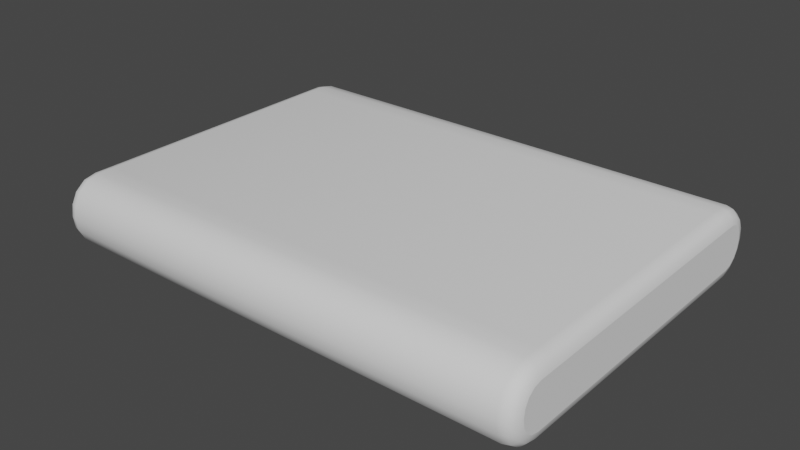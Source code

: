 # Source: jumper.blend  (saved by Blender 2.83.19; exported with 4.5.12 LTS)
import bpy
from mathutils import Matrix  # noqa: F401  (used for matrix-valued properties, if any)

bpy.ops.wm.read_factory_settings(use_empty=True)
scene = bpy.context.scene
scene.name = 'Scene'

# ---- collections
col_collection = bpy.data.collections.new('Collection'); scene.collection.children.link(col_collection)

# ---- world
world_world = bpy.data.worlds.new('World'); scene.world = world_world
world_world.use_nodes = True; world_world.node_tree.nodes.clear()
_N = world_world.node_tree.nodes; _L = world_world.node_tree.links
n0 = _N.new('ShaderNodeOutputWorld'); n0.name = 'World Output'; n0.location = (300, 300)
n1 = _N.new('ShaderNodeBackground'); n1.name = 'Background'; n1.location = (10, 300)
n1.inputs[0].default_value = (0.05088, 0.05088, 0.05088, 1.0)
_L.new(n1.outputs[0], n0.inputs[0])
n0.is_active_output = True
world_world.color = (0.05088, 0.05088, 0.05088)
world_world.use_sun_shadow = False
world_world.sun_shadow_jitter_overblur = 0.0

# ---- meshes
me_beziercurve = bpy.data.meshes.new('BezierCurve')
me_beziercurve.from_pydata([(0.05721, -0.1921, 0.74), (0.05721, -0.2304, 0.74), (0.05721, -0.3303, 0.74), (0.05721, -0.4712, 0.74), (0.05721, -0.6326, 0.74), (0.05721, -0.7941, 0.74), (0.05721, -0.935, 0.74), (0.05721, -1.035, 0.74), (0.05721, -1.073, 0.74), (0.0516, -1.099, 0.74), (0.0368, -1.117, 0.74), (0.01589, -1.128, 0.74), (-0.008084, -1.132, 0.74), (-0.03206, -1.129, 0.74), (-0.05297, -1.118, 0.74), (-0.06776, -1.099, 0.74), (-0.07338, -1.074, 0.74), (-0.07338, -1.03, 0.74), (-0.07338, -0.9295, 0.74), (-0.07338, -0.7906, 0.74), (-0.07338, -0.6326, 0.74), (-0.07338, -0.4747, 0.74), (-0.07338, -0.3358, 0.74), (-0.07338, -0.2351, 0.74), (-0.07338, -0.1917, 0.74), (-0.06776, -0.1661, 0.74), (-0.05297, -0.1477, 0.74), (-0.03206, -0.1367, 0.74), (-0.008084, -0.1331, 0.74), (0.01589, -0.1368, 0.74), (0.0368, -0.1479, 0.74), (0.0516, -0.1663, 0.74), (0.05721, -0.1921, -0.74), (0.05721, -0.2304, -0.74), (0.05721, -0.3303, -0.74), (0.05721, -0.4712, -0.74), (0.05721, -0.6326, -0.74), (0.05721, -0.7941, -0.74), (0.05721, -0.935, -0.74), (0.05721, -1.035, -0.74), (0.05721, -1.073, -0.74), (0.0516, -1.099, -0.74), (0.0368, -1.117, -0.74), (0.01589, -1.128, -0.74), (-0.008084, -1.132, -0.74), (-0.03206, -1.129, -0.74), (-0.05297, -1.118, -0.74), (-0.06776, -1.099, -0.74), (-0.07338, -1.074, -0.74), (-0.07338, -1.03, -0.74), (-0.07338, -0.9295, -0.74), (-0.07338, -0.7906, -0.74), (-0.07338, -0.6326, -0.74), (-0.07338, -0.4747, -0.74), (-0.07338, -0.3358, -0.74), (-0.07338, -0.2351, -0.74), (-0.07338, -0.1917, -0.74), (-0.06776, -0.1661, -0.74), (-0.05297, -0.1477, -0.74), (-0.03206, -0.1367, -0.74), (-0.008084, -0.1331, -0.74), (0.01589, -0.1368, -0.74), (0.0368, -0.1479, -0.74), (0.0516, -0.1663, -0.74), (0.05721, -0.1921, -0.74), (0.07721, -0.1899, -0.7346), (0.09185, -0.1884, -0.72), (0.09721, -0.1878, -0.7), (0.09721, -0.1878, 0.7), (0.09185, -0.1884, 0.72), (0.07721, -0.1899, 0.7346), (0.05721, -0.1921, 0.74), (0.05721, -0.2304, -0.74), (0.07721, -0.2304, -0.7346), (0.09185, -0.2304, -0.72), (0.09721, -0.2304, -0.7), (0.09721, -0.2304, 0.7), (0.09185, -0.2304, 0.72), (0.07721, -0.2304, 0.7346), (0.05721, -0.2304, 0.74), (0.05721, -0.3303, -0.74), (0.07721, -0.3303, -0.7346), (0.09185, -0.3303, -0.72), (0.09721, -0.3303, -0.7), (0.09721, -0.3303, 0.7), (0.09185, -0.3303, 0.72), (0.07721, -0.3303, 0.7346), (0.05721, -0.3303, 0.74), (0.05721, -0.4712, -0.74), (0.07721, -0.4712, -0.7346), (0.09185, -0.4712, -0.72), (0.09721, -0.4712, -0.7), (0.09721, -0.4712, 0.7), (0.09185, -0.4712, 0.72), (0.07721, -0.4712, 0.7346), (0.05721, -0.4712, 0.74), (0.05721, -0.6326, -0.74), (0.07721, -0.6326, -0.7346), (0.09185, -0.6326, -0.72), (0.09721, -0.6326, -0.7), (0.09721, -0.6326, 0.7), (0.09185, -0.6326, 0.72), (0.07721, -0.6326, 0.7346), (0.05721, -0.6326, 0.74), (0.05721, -0.7941, -0.74), (0.07721, -0.7941, -0.7346), (0.09185, -0.7941, -0.72), (0.09721, -0.7941, -0.7), (0.09721, -0.7941, 0.7), (0.09185, -0.7941, 0.72), (0.07721, -0.7941, 0.7346), (0.05721, -0.7941, 0.74), (0.05721, -0.935, -0.74), (0.07721, -0.935, -0.7346), (0.09185, -0.935, -0.72), (0.09721, -0.935, -0.7), (0.09721, -0.935, 0.7), (0.09185, -0.935, 0.72), (0.07721, -0.935, 0.7346), (0.05721, -0.935, 0.74), (0.05721, -1.035, -0.74), (0.07721, -1.035, -0.7346), (0.09185, -1.035, -0.72), (0.09721, -1.035, -0.7), (0.09721, -1.035, 0.7), (0.09185, -1.035, 0.72), (0.07721, -1.035, 0.7346), (0.05721, -1.035, 0.74), (0.05721, -1.073, -0.74), (0.07721, -1.075, -0.7346), (0.09185, -1.077, -0.72), (0.09721, -1.078, -0.7), (0.09721, -1.078, 0.7), (0.09185, -1.077, 0.72), (0.07721, -1.075, 0.7346), (0.05721, -1.073, 0.74), (0.0516, -1.099, -0.74), (0.07014, -1.108, -0.7346), (0.08371, -1.114, -0.72), (0.08868, -1.117, -0.7), (0.08868, -1.117, 0.7), (0.08371, -1.114, 0.72), (0.07014, -1.108, 0.7346), (0.0516, -1.099, 0.74), (0.0368, -1.117, -0.74), (0.04981, -1.133, -0.7346), (0.05934, -1.145, -0.72), (0.06282, -1.149, -0.7), (0.06282, -1.149, 0.7), (0.05934, -1.145, 0.72), (0.04981, -1.133, 0.7346), (0.0368, -1.117, 0.74), (0.01589, -1.128, -0.74), (0.02227, -1.148, -0.7346), (0.02695, -1.162, -0.72), (0.02866, -1.167, -0.7), (0.02866, -1.167, 0.7), (0.02695, -1.162, 0.72), (0.02227, -1.148, 0.7346), (0.01589, -1.128, 0.74), (-0.008084, -1.132, -0.74), (-0.008056, -1.152, -0.7346), (-0.008036, -1.167, -0.72), (-0.008029, -1.173, -0.7), (-0.008029, -1.173, 0.7), (-0.008036, -1.167, 0.72), (-0.008056, -1.152, 0.7346), (-0.008084, -1.132, 0.74), (-0.03206, -1.129, -0.74), (-0.03839, -1.148, -0.7346), (-0.04302, -1.162, -0.72), (-0.04472, -1.167, -0.7), (-0.04472, -1.167, 0.7), (-0.04302, -1.162, 0.72), (-0.03839, -1.148, 0.7346), (-0.03206, -1.129, 0.74), (-0.05297, -1.118, -0.74), (-0.06594, -1.133, -0.7346), (-0.07543, -1.145, -0.72), (-0.07891, -1.149, -0.7), (-0.07891, -1.149, 0.7), (-0.07543, -1.145, 0.72), (-0.06594, -1.133, 0.7346), (-0.05297, -1.118, 0.74), (-0.06776, -1.099, -0.74), (-0.0863, -1.108, -0.7346), (-0.09986, -1.115, -0.72), (-0.1048, -1.117, -0.7), (-0.1048, -1.117, 0.7), (-0.09986, -1.115, 0.72), (-0.0863, -1.108, 0.7346), (-0.06776, -1.099, 0.74), (-0.07338, -1.074, -0.74), (-0.09338, -1.076, -0.7346), (-0.108, -1.077, -0.72), (-0.1134, -1.078, -0.7), (-0.1134, -1.078, 0.7), (-0.108, -1.077, 0.72), (-0.09338, -1.076, 0.7346), (-0.07338, -1.074, 0.74), (-0.07338, -1.03, -0.74), (-0.09338, -1.03, -0.7346), (-0.108, -1.03, -0.72), (-0.1134, -1.03, -0.7), (-0.1134, -1.03, 0.7), (-0.108, -1.03, 0.72), (-0.09338, -1.03, 0.7346), (-0.07338, -1.03, 0.74), (-0.07338, -0.9295, -0.74), (-0.09338, -0.9295, -0.7346), (-0.108, -0.9295, -0.72), (-0.1134, -0.9295, -0.7), (-0.1134, -0.9295, 0.7), (-0.108, -0.9295, 0.72), (-0.09338, -0.9295, 0.7346), (-0.07338, -0.9295, 0.74), (-0.07338, -0.7906, -0.74), (-0.09338, -0.7906, -0.7346), (-0.108, -0.7906, -0.72), (-0.1134, -0.7906, -0.7), (-0.1134, -0.7906, 0.7), (-0.108, -0.7906, 0.72), (-0.09338, -0.7906, 0.7346), (-0.07338, -0.7906, 0.74), (-0.07338, -0.6326, -0.74), (-0.09338, -0.6326, -0.7346), (-0.108, -0.6326, -0.72), (-0.1134, -0.6326, -0.7), (-0.1134, -0.6326, 0.7), (-0.108, -0.6326, 0.72), (-0.09338, -0.6326, 0.7346), (-0.07338, -0.6326, 0.74), (-0.07338, -0.4747, -0.74), (-0.09338, -0.4747, -0.7346), (-0.108, -0.4747, -0.72), (-0.1134, -0.4747, -0.7), (-0.1134, -0.4747, 0.7), (-0.108, -0.4747, 0.72), (-0.09338, -0.4747, 0.7346), (-0.07338, -0.4747, 0.74), (-0.07338, -0.3358, -0.74), (-0.09338, -0.3358, -0.7346), (-0.108, -0.3358, -0.72), (-0.1134, -0.3358, -0.7), (-0.1134, -0.3358, 0.7), (-0.108, -0.3358, 0.72), (-0.09338, -0.3358, 0.7346), (-0.07338, -0.3358, 0.74), (-0.07338, -0.2351, -0.74), (-0.09338, -0.2351, -0.7346), (-0.108, -0.2351, -0.72), (-0.1134, -0.2351, -0.7), (-0.1134, -0.2351, 0.7), (-0.108, -0.2351, 0.72), (-0.09338, -0.2351, 0.7346), (-0.07338, -0.2351, 0.74), (-0.07338, -0.1917, -0.74), (-0.09338, -0.1896, -0.7346), (-0.108, -0.188, -0.72), (-0.1134, -0.1874, -0.7), (-0.1134, -0.1874, 0.7), (-0.108, -0.188, 0.72), (-0.09338, -0.1896, 0.7346), (-0.07338, -0.1917, 0.74), (-0.06776, -0.1661, -0.74), (-0.0863, -0.1572, -0.7346), (-0.09986, -0.1507, -0.72), (-0.1048, -0.1483, -0.7), (-0.1048, -0.1483, 0.7), (-0.09986, -0.1507, 0.72), (-0.0863, -0.1572, 0.7346), (-0.06776, -0.1661, 0.74), (-0.05297, -0.1477, -0.74), (-0.06594, -0.1319, -0.7346), (-0.07543, -0.1204, -0.72), (-0.07891, -0.1162, -0.7), (-0.07891, -0.1162, 0.7), (-0.07543, -0.1204, 0.72), (-0.06594, -0.1319, 0.7346), (-0.05297, -0.1477, 0.74), (-0.03206, -0.1367, -0.74), (-0.03839, -0.1175, -0.7346), (-0.04302, -0.1034, -0.72), (-0.04472, -0.09819, -0.7), (-0.04472, -0.09819, 0.7), (-0.04302, -0.1034, 0.72), (-0.03839, -0.1175, 0.7346), (-0.03206, -0.1367, 0.74), (-0.008084, -0.1331, -0.74), (-0.008056, -0.1128, -0.7346), (-0.008036, -0.09804, -0.72), (-0.008029, -0.09261, -0.7), (-0.008029, -0.09261, 0.7), (-0.008036, -0.09804, 0.72), (-0.008056, -0.1128, 0.7346), (-0.008084, -0.1331, 0.74), (0.01589, -0.1368, -0.74), (0.02227, -0.1175, -0.7346), (0.02695, -0.1035, -0.72), (0.02866, -0.09829, -0.7), (0.02866, -0.09829, 0.7), (0.02695, -0.1035, 0.72), (0.02227, -0.1175, 0.7346), (0.01589, -0.1368, 0.74), (0.0368, -0.1479, -0.74), (0.04981, -0.1321, -0.7346), (0.05934, -0.1206, -0.72), (0.06282, -0.1164, -0.7), (0.06282, -0.1164, 0.7), (0.05934, -0.1206, 0.72), (0.04981, -0.1321, 0.7346), (0.0368, -0.1479, 0.74), (0.0516, -0.1663, -0.74), (0.07014, -0.1574, -0.7346), (0.08371, -0.151, -0.72), (0.08868, -0.1486, -0.7), (0.08868, -0.1486, 0.7), (0.08371, -0.151, 0.72), (0.07014, -0.1574, 0.7346), (0.0516, -0.1663, 0.74)], [], [(27, 29, 28), (26, 29, 27), (26, 30, 29), (25, 30, 26), (25, 31, 30), (24, 31, 25), (24, 0, 31), (23, 0, 24), (23, 1, 0), (23, 2, 1), (22, 2, 23), (22, 3, 2), (21, 3, 22), (21, 4, 3), (20, 4, 21), (20, 5, 4), (19, 5, 20), (18, 5, 19), (18, 6, 5), (17, 6, 18), (17, 7, 6), (16, 7, 17), (16, 8, 7), (16, 9, 8), (15, 9, 16), (15, 10, 9), (14, 10, 15), (14, 11, 10), (13, 11, 14), (13, 12, 11), (61, 59, 60), (61, 58, 59), (62, 58, 61), (62, 57, 58), (63, 57, 62), (63, 56, 57), (32, 56, 63), (32, 55, 56), (33, 55, 32), (34, 55, 33), (34, 54, 55), (35, 54, 34), (35, 53, 54), (36, 53, 35), (36, 52, 53), (37, 52, 36), (37, 51, 52), (37, 50, 51), (38, 50, 37), (38, 49, 50), (39, 49, 38), (39, 48, 49), (40, 48, 39), (41, 48, 40), (41, 47, 48), (42, 47, 41), (42, 46, 47), (43, 46, 42), (43, 45, 46), (44, 45, 43), (65, 73, 72, 64), (66, 74, 73, 65), (67, 75, 74, 66), (68, 76, 75, 67), (69, 77, 76, 68), (70, 78, 77, 69), (71, 79, 78, 70), (73, 81, 80, 72), (74, 82, 81, 73), (75, 83, 82, 74), (76, 84, 83, 75), (77, 85, 84, 76), (78, 86, 85, 77), (79, 87, 86, 78), (81, 89, 88, 80), (82, 90, 89, 81), (83, 91, 90, 82), (84, 92, 91, 83), (85, 93, 92, 84), (86, 94, 93, 85), (87, 95, 94, 86), (89, 97, 96, 88), (90, 98, 97, 89), (91, 99, 98, 90), (92, 100, 99, 91), (93, 101, 100, 92), (94, 102, 101, 93), (95, 103, 102, 94), (97, 105, 104, 96), (98, 106, 105, 97), (99, 107, 106, 98), (100, 108, 107, 99), (101, 109, 108, 100), (102, 110, 109, 101), (103, 111, 110, 102), (105, 113, 112, 104), (106, 114, 113, 105), (107, 115, 114, 106), (108, 116, 115, 107), (109, 117, 116, 108), (110, 118, 117, 109), (111, 119, 118, 110), (113, 121, 120, 112), (114, 122, 121, 113), (115, 123, 122, 114), (116, 124, 123, 115), (117, 125, 124, 116), (118, 126, 125, 117), (119, 127, 126, 118), (121, 129, 128, 120), (122, 130, 129, 121), (123, 131, 130, 122), (124, 132, 131, 123), (125, 133, 132, 124), (126, 134, 133, 125), (127, 135, 134, 126), (129, 137, 136, 128), (130, 138, 137, 129), (131, 139, 138, 130), (132, 140, 139, 131), (133, 141, 140, 132), (134, 142, 141, 133), (135, 143, 142, 134), (137, 145, 144, 136), (138, 146, 145, 137), (139, 147, 146, 138), (140, 148, 147, 139), (141, 149, 148, 140), (142, 150, 149, 141), (143, 151, 150, 142), (145, 153, 152, 144), (146, 154, 153, 145), (147, 155, 154, 146), (148, 156, 155, 147), (149, 157, 156, 148), (150, 158, 157, 149), (151, 159, 158, 150), (153, 161, 160, 152), (154, 162, 161, 153), (155, 163, 162, 154), (156, 164, 163, 155), (157, 165, 164, 156), (158, 166, 165, 157), (159, 167, 166, 158), (161, 169, 168, 160), (162, 170, 169, 161), (163, 171, 170, 162), (164, 172, 171, 163), (165, 173, 172, 164), (166, 174, 173, 165), (167, 175, 174, 166), (169, 177, 176, 168), (170, 178, 177, 169), (171, 179, 178, 170), (172, 180, 179, 171), (173, 181, 180, 172), (174, 182, 181, 173), (175, 183, 182, 174), (177, 185, 184, 176), (178, 186, 185, 177), (179, 187, 186, 178), (180, 188, 187, 179), (181, 189, 188, 180), (182, 190, 189, 181), (183, 191, 190, 182), (185, 193, 192, 184), (186, 194, 193, 185), (187, 195, 194, 186), (188, 196, 195, 187), (189, 197, 196, 188), (190, 198, 197, 189), (191, 199, 198, 190), (193, 201, 200, 192), (194, 202, 201, 193), (195, 203, 202, 194), (196, 204, 203, 195), (197, 205, 204, 196), (198, 206, 205, 197), (199, 207, 206, 198), (201, 209, 208, 200), (202, 210, 209, 201), (203, 211, 210, 202), (204, 212, 211, 203), (205, 213, 212, 204), (206, 214, 213, 205), (207, 215, 214, 206), (209, 217, 216, 208), (210, 218, 217, 209), (211, 219, 218, 210), (212, 220, 219, 211), (213, 221, 220, 212), (214, 222, 221, 213), (215, 223, 222, 214), (217, 225, 224, 216), (218, 226, 225, 217), (219, 227, 226, 218), (220, 228, 227, 219), (221, 229, 228, 220), (222, 230, 229, 221), (223, 231, 230, 222), (225, 233, 232, 224), (226, 234, 233, 225), (227, 235, 234, 226), (228, 236, 235, 227), (229, 237, 236, 228), (230, 238, 237, 229), (231, 239, 238, 230), (233, 241, 240, 232), (234, 242, 241, 233), (235, 243, 242, 234), (236, 244, 243, 235), (237, 245, 244, 236), (238, 246, 245, 237), (239, 247, 246, 238), (241, 249, 248, 240), (242, 250, 249, 241), (243, 251, 250, 242), (244, 252, 251, 243), (245, 253, 252, 244), (246, 254, 253, 245), (247, 255, 254, 246), (249, 257, 256, 248), (250, 258, 257, 249), (251, 259, 258, 250), (252, 260, 259, 251), (253, 261, 260, 252), (254, 262, 261, 253), (255, 263, 262, 254), (257, 265, 264, 256), (258, 266, 265, 257), (259, 267, 266, 258), (260, 268, 267, 259), (261, 269, 268, 260), (262, 270, 269, 261), (263, 271, 270, 262), (265, 273, 272, 264), (266, 274, 273, 265), (267, 275, 274, 266), (268, 276, 275, 267), (269, 277, 276, 268), (270, 278, 277, 269), (271, 279, 278, 270), (273, 281, 280, 272), (274, 282, 281, 273), (275, 283, 282, 274), (276, 284, 283, 275), (277, 285, 284, 276), (278, 286, 285, 277), (279, 287, 286, 278), (281, 289, 288, 280), (282, 290, 289, 281), (283, 291, 290, 282), (284, 292, 291, 283), (285, 293, 292, 284), (286, 294, 293, 285), (287, 295, 294, 286), (289, 297, 296, 288), (290, 298, 297, 289), (291, 299, 298, 290), (292, 300, 299, 291), (293, 301, 300, 292), (294, 302, 301, 293), (295, 303, 302, 294), (297, 305, 304, 296), (298, 306, 305, 297), (299, 307, 306, 298), (300, 308, 307, 299), (301, 309, 308, 300), (302, 310, 309, 301), (303, 311, 310, 302), (305, 313, 312, 304), (306, 314, 313, 305), (307, 315, 314, 306), (308, 316, 315, 307), (309, 317, 316, 308), (310, 318, 317, 309), (311, 319, 318, 310), (313, 65, 64, 312), (314, 66, 65, 313), (315, 67, 66, 314), (316, 68, 67, 315), (317, 69, 68, 316), (318, 70, 69, 317), (319, 71, 70, 318)])
me_beziercurve.polygons.foreach_set('use_smooth', [True] * 284)
_uv = me_beziercurve.uv_layers.new(name='UVMap')
_uv.uv.foreach_set('vector', [0.6539, 0.4106, 0.6736, 0.4106, 0.6637, 0.4121, 0.6452, 0.4061, 0.6736, 0.4106, 0.6539, 0.4106, 0.6452, 0.4061, 0.6823, 0.406, 0.6736, 0.4106, 0.6391, 0.3985, 0.6823, 0.406, 0.6452, 0.4061, 0.6391, 0.3985, 0.6884, 0.3984, 0.6823, 0.406, 0.6368, 0.3879, 0.6884, 0.3984, 0.6391, 0.3985, 0.6368, 0.3879, 0.6907, 0.3878, 0.6884, 0.3984, 0.6368, 0.37, 0.6907, 0.3878, 0.6368, 0.3879, 0.6368, 0.37, 0.6907, 0.372, 0.6907, 0.3878, 0.6368, 0.37, 0.6907, 0.3308, 0.6907, 0.372, 0.6368, 0.3285, 0.6907, 0.3308, 0.6368, 0.37, 0.6368, 0.3285, 0.6907, 0.2727, 0.6907, 0.3308, 0.6368, 0.2712, 0.6907, 0.2727, 0.6368, 0.3285, 0.6368, 0.2712, 0.6907, 0.2061, 0.6907, 0.2727, 0.6368, 0.2061, 0.6907, 0.2061, 0.6368, 0.2712, 0.6368, 0.2061, 0.6907, 0.1395, 0.6907, 0.2061, 0.6368, 0.141, 0.6907, 0.1395, 0.6368, 0.2061, 0.6368, 0.0837, 0.6907, 0.1395, 0.6368, 0.141, 0.6368, 0.0837, 0.6907, 0.08142, 0.6907, 0.1395, 0.6368, 0.04218, 0.6907, 0.08142, 0.6368, 0.0837, 0.6368, 0.04218, 0.6907, 0.04024, 0.6907, 0.08142, 0.6368, 0.0243, 0.6907, 0.04024, 0.6368, 0.04218, 0.6368, 0.0243, 0.6907, 0.02444, 0.6907, 0.04024, 0.6368, 0.0243, 0.6884, 0.0138, 0.6907, 0.02444, 0.6391, 0.01371, 0.6884, 0.0138, 0.6368, 0.0243, 0.6391, 0.01371, 0.6823, 0.006203, 0.6884, 0.0138, 0.6452, 0.006145, 0.6823, 0.006203, 0.6391, 0.01371, 0.6452, 0.006145, 0.6736, 0.00164, 0.6823, 0.006203, 0.6539, 0.001612, 0.6736, 0.00164, 0.6452, 0.006145, 0.6539, 0.001612, 0.6637, 0.0001096, 0.6736, 0.00164, 0.7079, 0.4106, 0.7277, 0.4106, 0.7178, 0.4121, 0.7079, 0.4106, 0.7363, 0.4061, 0.7277, 0.4106, 0.6993, 0.406, 0.7363, 0.4061, 0.7079, 0.4106, 0.6993, 0.406, 0.7424, 0.3985, 0.7363, 0.4061, 0.6932, 0.3984, 0.7424, 0.3985, 0.6993, 0.406, 0.6932, 0.3984, 0.7447, 0.3879, 0.7424, 0.3985, 0.6909, 0.3878, 0.7447, 0.3879, 0.6932, 0.3984, 0.6909, 0.3878, 0.7447, 0.37, 0.7447, 0.3879, 0.6909, 0.372, 0.7447, 0.37, 0.6909, 0.3878, 0.6909, 0.3308, 0.7447, 0.37, 0.6909, 0.372, 0.6909, 0.3308, 0.7447, 0.3285, 0.7447, 0.37, 0.6909, 0.2727, 0.7447, 0.3285, 0.6909, 0.3308, 0.6909, 0.2727, 0.7447, 0.2712, 0.7447, 0.3285, 0.6909, 0.2061, 0.7447, 0.2712, 0.6909, 0.2727, 0.6909, 0.2061, 0.7447, 0.2061, 0.7447, 0.2712, 0.6909, 0.1395, 0.7447, 0.2061, 0.6909, 0.2061, 0.6909, 0.1395, 0.7447, 0.141, 0.7447, 0.2061, 0.6909, 0.1395, 0.7447, 0.0837, 0.7447, 0.141, 0.6909, 0.08142, 0.7447, 0.0837, 0.6909, 0.1395, 0.6909, 0.08142, 0.7447, 0.04218, 0.7447, 0.0837, 0.6909, 0.04024, 0.7447, 0.04218, 0.6909, 0.08142, 0.6909, 0.04024, 0.7447, 0.0243, 0.7447, 0.04218, 0.6909, 0.02444, 0.7447, 0.0243, 0.6909, 0.04024, 0.6932, 0.0138, 0.7447, 0.0243, 0.6909, 0.02444, 0.6932, 0.0138, 0.7424, 0.01371, 0.7447, 0.0243, 0.6993, 0.006204, 0.7424, 0.01371, 0.6932, 0.0138, 0.6993, 0.006204, 0.7363, 0.006145, 0.7424, 0.01371, 0.7079, 0.00164, 0.7363, 0.006145, 0.6993, 0.006204, 0.7079, 0.00164, 0.7277, 0.001612, 0.7363, 0.006145, 0.7178, 0.0001096, 0.7277, 0.001612, 0.7079, 0.00164, 0.6151, 0.1938, 0.6188, 0.1756, 0.6284, 0.1771, 0.6251, 0.1959, 0.606, 0.1918, 0.6096, 0.1741, 0.6188, 0.1756, 0.6151, 0.1938, 0.5975, 0.1902, 0.6006, 0.1727, 0.6096, 0.1741, 0.606, 0.1918, 0.03962, 0.1895, 0.03652, 0.1719, 0.6006, 0.1727, 0.5975, 0.1902, 0.03102, 0.1911, 0.0275, 0.1733, 0.03652, 0.1719, 0.03962, 0.1895, 0.02197, 0.193, 0.01825, 0.1748, 0.0275, 0.1733, 0.03102, 0.1911, 0.01186, 0.1951, 0.008701, 0.1762, 0.01825, 0.1748, 0.02197, 0.193, 0.6188, 0.1756, 0.6231, 0.1316, 0.6322, 0.1322, 0.6284, 0.1771, 0.6096, 0.1741, 0.6141, 0.1309, 0.6231, 0.1316, 0.6188, 0.1756, 0.6006, 0.1727, 0.6052, 0.1302, 0.6141, 0.1309, 0.6096, 0.1741, 0.03652, 0.1719, 0.03187, 0.1291, 0.6052, 0.1302, 0.6006, 0.1727, 0.0275, 0.1733, 0.02291, 0.1298, 0.03187, 0.1291, 0.03652, 0.1719, 0.01825, 0.1748, 0.01386, 0.1305, 0.02291, 0.1298, 0.0275, 0.1733, 0.008701, 0.1762, 0.004722, 0.1311, 0.01386, 0.1305, 0.01825, 0.1748, 0.6231, 0.1316, 0.6259, 0.07111, 0.6348, 0.07142, 0.6322, 0.1322, 0.6141, 0.1309, 0.6171, 0.07078, 0.6259, 0.07111, 0.6231, 0.1316, 0.6052, 0.1302, 0.6083, 0.07044, 0.6171, 0.07078, 0.6141, 0.1309, 0.03187, 0.1291, 0.02865, 0.06886, 0.6083, 0.07044, 0.6052, 0.1302, 0.02291, 0.1298, 0.01979, 0.06921, 0.02865, 0.06886, 0.03187, 0.1291, 0.01386, 0.1305, 0.0109, 0.06956, 0.01979, 0.06921, 0.02291, 0.1298, 0.004722, 0.1311, 0.001981, 0.06989, 0.0109, 0.06956, 0.01386, 0.1305, 0.6259, 0.07111, 0.6278, 0.002597, 0.6366, 0.002831, 0.6348, 0.07142, 0.6171, 0.07078, 0.619, 0.002365, 0.6278, 0.002597, 0.6259, 0.07111, 0.6083, 0.07044, 0.6102, 0.002137, 0.619, 0.002365, 0.6171, 0.07078, 0.02865, 0.06886, 0.02668, 0.0001096, 0.6102, 0.002137, 0.6083, 0.07044, 0.01979, 0.06921, 0.01782, 0.0003347, 0.02668, 0.0001096, 0.02865, 0.06886, 0.0109, 0.06956, 0.008969, 0.0005671, 0.01782, 0.0003347, 0.01979, 0.06921, 0.001981, 0.06989, 0.0001096, 0.0008044, 0.008969, 0.0005671, 0.0109, 0.06956, 0.6277, 0.9994, 0.6258, 0.9304, 0.6347, 0.9301, 0.6366, 0.9992, 0.6189, 0.9997, 0.6169, 0.9308, 0.6258, 0.9304, 0.6277, 0.9994, 0.61, 0.9999, 0.6081, 0.9311, 0.6169, 0.9308, 0.6189, 0.9997, 0.02649, 0.9979, 0.02842, 0.9296, 0.6081, 0.9311, 0.61, 0.9999, 0.0177, 0.9976, 0.01962, 0.9292, 0.02842, 0.9296, 0.02649, 0.9979, 0.008907, 0.9974, 0.01079, 0.9289, 0.01962, 0.9292, 0.0177, 0.9976, 0.0001102, 0.9972, 0.001935, 0.9286, 0.01079, 0.9289, 0.008907, 0.9974, 0.6258, 0.9304, 0.6229, 0.8695, 0.632, 0.8689, 0.6347, 0.9301, 0.6169, 0.9308, 0.6138, 0.8702, 0.6229, 0.8695, 0.6258, 0.9304, 0.6081, 0.9311, 0.6048, 0.8709, 0.6138, 0.8702, 0.6169, 0.9308, 0.02842, 0.9296, 0.0315, 0.8698, 0.6048, 0.8709, 0.6081, 0.9311, 0.01962, 0.9292, 0.0226, 0.8691, 0.0315, 0.8698, 0.02842, 0.9296, 0.01079, 0.9289, 0.01361, 0.8684, 0.0226, 0.8691, 0.01962, 0.9292, 0.001935, 0.9286, 0.004531, 0.8678, 0.01361, 0.8684, 0.01079, 0.9289, 0.6229, 0.8695, 0.6185, 0.8252, 0.628, 0.8238, 0.632, 0.8689, 0.6138, 0.8702, 0.6092, 0.8267, 0.6185, 0.8252, 0.6229, 0.8695, 0.6048, 0.8709, 0.6002, 0.8281, 0.6092, 0.8267, 0.6138, 0.8702, 0.0315, 0.8698, 0.03611, 0.8273, 0.6002, 0.8281, 0.6048, 0.8709, 0.0226, 0.8691, 0.02711, 0.8259, 0.03611, 0.8273, 0.0315, 0.8698, 0.01361, 0.8684, 0.01788, 0.8244, 0.02711, 0.8259, 0.0226, 0.8691, 0.004531, 0.8678, 0.008322, 0.8229, 0.01788, 0.8244, 0.01361, 0.8684, 0.6185, 0.8252, 0.6147, 0.807, 0.6248, 0.8049, 0.628, 0.8238, 0.6092, 0.8267, 0.6057, 0.8089, 0.6147, 0.807, 0.6185, 0.8252, 0.6002, 0.8281, 0.5971, 0.8105, 0.6057, 0.8089, 0.6092, 0.8267, 0.03611, 0.8273, 0.03923, 0.8098, 0.5971, 0.8105, 0.6002, 0.8281, 0.02711, 0.8259, 0.03067, 0.8082, 0.03923, 0.8098, 0.03611, 0.8273, 0.01788, 0.8244, 0.02166, 0.8062, 0.03067, 0.8082, 0.02711, 0.8259, 0.008322, 0.8229, 0.01158, 0.8041, 0.02166, 0.8062, 0.01788, 0.8244, 0.6147, 0.807, 0.6116, 0.7921, 0.6226, 0.7904, 0.6248, 0.8049, 0.6057, 0.8089, 0.6025, 0.7934, 0.6116, 0.7921, 0.6147, 0.807, 0.5971, 0.8105, 0.5944, 0.7945, 0.6025, 0.7934, 0.6057, 0.8089, 0.03923, 0.8098, 0.04203, 0.7939, 0.5944, 0.7945, 0.5971, 0.8105, 0.03067, 0.8082, 0.03389, 0.7928, 0.04203, 0.7939, 0.03923, 0.8098, 0.02166, 0.8062, 0.02489, 0.7914, 0.03389, 0.7928, 0.03067, 0.8082, 0.01158, 0.8041, 0.01387, 0.7896, 0.02489, 0.7914, 0.02166, 0.8062, 0.6116, 0.7921, 0.6101, 0.7774, 0.621, 0.7768, 0.6226, 0.7904, 0.6025, 0.7934, 0.6013, 0.7779, 0.6101, 0.7774, 0.6116, 0.7921, 0.5944, 0.7945, 0.5932, 0.7784, 0.6013, 0.7779, 0.6025, 0.7934, 0.04203, 0.7939, 0.04332, 0.7779, 0.5932, 0.7784, 0.5944, 0.7945, 0.03389, 0.7928, 0.03523, 0.7773, 0.04332, 0.7779, 0.04203, 0.7939, 0.02489, 0.7914, 0.02639, 0.7767, 0.03523, 0.7773, 0.03389, 0.7928, 0.01387, 0.7896, 0.0155, 0.7761, 0.02639, 0.7767, 0.02489, 0.7914, 0.6101, 0.7774, 0.6097, 0.7633, 0.6204, 0.7632, 0.621, 0.7768, 0.6013, 0.7779, 0.6009, 0.7635, 0.6097, 0.7633, 0.6101, 0.7774, 0.5932, 0.7784, 0.5929, 0.7636, 0.6009, 0.7635, 0.6013, 0.7779, 0.04332, 0.7779, 0.0437, 0.7631, 0.5929, 0.7636, 0.5932, 0.7784, 0.03523, 0.7773, 0.03563, 0.7629, 0.0437, 0.7631, 0.04332, 0.7779, 0.02639, 0.7767, 0.02683, 0.7627, 0.03563, 0.7629, 0.03523, 0.7773, 0.0155, 0.7761, 0.01614, 0.7626, 0.02683, 0.7627, 0.02639, 0.7767, 0.6097, 0.7633, 0.6097, 0.7496, 0.62, 0.7496, 0.6204, 0.7632, 0.6009, 0.7635, 0.601, 0.7496, 0.6097, 0.7496, 0.6097, 0.7633, 0.5929, 0.7636, 0.5929, 0.7496, 0.601, 0.7496, 0.6009, 0.7635, 0.0437, 0.7631, 0.0437, 0.749, 0.5929, 0.7496, 0.5929, 0.7636, 0.03563, 0.7629, 0.03563, 0.749, 0.0437, 0.749, 0.0437, 0.7631, 0.02683, 0.7627, 0.02697, 0.749, 0.03563, 0.749, 0.03563, 0.7629, 0.01614, 0.7626, 0.01668, 0.7489, 0.02697, 0.749, 0.02683, 0.7627, 0.6097, 0.7496, 0.6098, 0.7359, 0.6205, 0.736, 0.62, 0.7496, 0.601, 0.7496, 0.601, 0.7357, 0.6098, 0.7359, 0.6097, 0.7496, 0.5929, 0.7496, 0.5929, 0.7355, 0.601, 0.7357, 0.601, 0.7496, 0.0437, 0.749, 0.04376, 0.7349, 0.5929, 0.7355, 0.5929, 0.7496, 0.03563, 0.749, 0.03569, 0.7351, 0.04376, 0.7349, 0.0437, 0.749, 0.02697, 0.749, 0.02689, 0.7352, 0.03569, 0.7351, 0.03563, 0.749, 0.01668, 0.7489, 0.01618, 0.7353, 0.02689, 0.7352, 0.02697, 0.749, 0.6098, 0.7359, 0.6102, 0.7219, 0.6211, 0.7225, 0.6205, 0.736, 0.601, 0.7357, 0.6014, 0.7213, 0.6102, 0.7219, 0.6098, 0.7359, 0.5929, 0.7355, 0.5933, 0.7207, 0.6014, 0.7213, 0.601, 0.7357, 0.04376, 0.7349, 0.04346, 0.7201, 0.5933, 0.7207, 0.5929, 0.7355, 0.03569, 0.7351, 0.03536, 0.7207, 0.04346, 0.7201, 0.04376, 0.7349, 0.02689, 0.7352, 0.0265, 0.7212, 0.03536, 0.7207, 0.03569, 0.7351, 0.01618, 0.7353, 0.01558, 0.7218, 0.0265, 0.7212, 0.02689, 0.7352, 0.6102, 0.7219, 0.6117, 0.7072, 0.6228, 0.709, 0.6211, 0.7225, 0.6014, 0.7213, 0.6027, 0.7058, 0.6117, 0.7072, 0.6102, 0.7219, 0.5933, 0.7207, 0.5946, 0.7047, 0.6027, 0.7058, 0.6014, 0.7213, 0.04346, 0.7201, 0.04228, 0.7041, 0.5946, 0.7047, 0.5933, 0.7207, 0.03536, 0.7207, 0.0341, 0.7052, 0.04228, 0.7041, 0.04346, 0.7201, 0.0265, 0.7212, 0.02507, 0.7065, 0.0341, 0.7052, 0.03536, 0.7207, 0.01558, 0.7218, 0.01399, 0.7082, 0.02507, 0.7065, 0.0265, 0.7212, 0.6117, 0.7072, 0.615, 0.6924, 0.6251, 0.6945, 0.6228, 0.709, 0.6027, 0.7058, 0.606, 0.6904, 0.615, 0.6924, 0.6117, 0.7072, 0.5946, 0.7047, 0.5974, 0.6888, 0.606, 0.6904, 0.6027, 0.7058, 0.04228, 0.7041, 0.03956, 0.6881, 0.5974, 0.6888, 0.5946, 0.7047, 0.0341, 0.7052, 0.03093, 0.6897, 0.03956, 0.6881, 0.04228, 0.7041, 0.02507, 0.7065, 0.02187, 0.6916, 0.03093, 0.6897, 0.0341, 0.7052, 0.01399, 0.7082, 0.01176, 0.6937, 0.02187, 0.6916, 0.02507, 0.7065, 0.615, 0.6924, 0.6192, 0.672, 0.6287, 0.6733, 0.6251, 0.6945, 0.606, 0.6904, 0.6099, 0.6705, 0.6192, 0.672, 0.615, 0.6924, 0.5974, 0.6888, 0.6009, 0.6691, 0.6099, 0.6705, 0.606, 0.6904, 0.03956, 0.6881, 0.03605, 0.6683, 0.6009, 0.6691, 0.5974, 0.6888, 0.03093, 0.6897, 0.02704, 0.6697, 0.03605, 0.6683, 0.03956, 0.6881, 0.02187, 0.6916, 0.01781, 0.6711, 0.02704, 0.6697, 0.03093, 0.6897, 0.01176, 0.6937, 0.008276, 0.6725, 0.01781, 0.6711, 0.02187, 0.6916, 0.6192, 0.672, 0.6232, 0.6276, 0.6323, 0.6281, 0.6287, 0.6733, 0.6099, 0.6705, 0.6142, 0.627, 0.6232, 0.6276, 0.6192, 0.672, 0.6009, 0.6691, 0.6053, 0.6263, 0.6142, 0.627, 0.6099, 0.6705, 0.03605, 0.6683, 0.03164, 0.6253, 0.6053, 0.6263, 0.6009, 0.6691, 0.02704, 0.6697, 0.0227, 0.6259, 0.03164, 0.6253, 0.03605, 0.6683, 0.01781, 0.6711, 0.01367, 0.6265, 0.0227, 0.6259, 0.02704, 0.6697, 0.008276, 0.6725, 0.004546, 0.6271, 0.01367, 0.6265, 0.01781, 0.6711, 0.6232, 0.6276, 0.6255, 0.5679, 0.6343, 0.5681, 0.6323, 0.6281, 0.6142, 0.627, 0.6166, 0.5677, 0.6255, 0.5679, 0.6232, 0.6276, 0.6053, 0.6263, 0.6078, 0.5674, 0.6166, 0.5677, 0.6142, 0.627, 0.03164, 0.6253, 0.02899, 0.5661, 0.6078, 0.5674, 0.6053, 0.6263, 0.0227, 0.6259, 0.02016, 0.5664, 0.02899, 0.5661, 0.03164, 0.6253, 0.01367, 0.6265, 0.0113, 0.5666, 0.02016, 0.5664, 0.0227, 0.6259, 0.004546, 0.6271, 0.002394, 0.5668, 0.0113, 0.5666, 0.01367, 0.6265, 0.6255, 0.5679, 0.6262, 0.5007, 0.635, 0.5007, 0.6343, 0.5681, 0.6166, 0.5677, 0.6173, 0.5007, 0.6262, 0.5007, 0.6255, 0.5679, 0.6078, 0.5674, 0.6086, 0.5007, 0.6173, 0.5007, 0.6166, 0.5677, 0.02899, 0.5661, 0.02814, 0.4993, 0.6086, 0.5007, 0.6078, 0.5674, 0.02016, 0.5664, 0.01936, 0.4993, 0.02814, 0.4993, 0.02899, 0.5661, 0.0113, 0.5666, 0.01056, 0.4993, 0.01936, 0.4993, 0.02016, 0.5664, 0.002394, 0.5668, 0.001728, 0.4993, 0.01056, 0.4993, 0.0113, 0.5666, 0.6262, 0.5007, 0.6254, 0.4334, 0.6343, 0.4332, 0.635, 0.5007, 0.6173, 0.5007, 0.6165, 0.4337, 0.6254, 0.4334, 0.6262, 0.5007, 0.6086, 0.5007, 0.6077, 0.4339, 0.6165, 0.4337, 0.6173, 0.5007, 0.02814, 0.4993, 0.02889, 0.4326, 0.6077, 0.4339, 0.6086, 0.5007, 0.01936, 0.4993, 0.02009, 0.4323, 0.02889, 0.4326, 0.02814, 0.4993, 0.01056, 0.4993, 0.01125, 0.4321, 0.02009, 0.4323, 0.01936, 0.4993, 0.001728, 0.4993, 0.002374, 0.4319, 0.01125, 0.4321, 0.01056, 0.4993, 0.6254, 0.4334, 0.623, 0.3735, 0.6322, 0.3729, 0.6343, 0.4332, 0.6165, 0.4337, 0.614, 0.3741, 0.623, 0.3735, 0.6254, 0.4334, 0.6077, 0.4339, 0.6051, 0.3747, 0.614, 0.3741, 0.6165, 0.4337, 0.02889, 0.4326, 0.03141, 0.3737, 0.6051, 0.3747, 0.6077, 0.4339, 0.02009, 0.4323, 0.02251, 0.3731, 0.03141, 0.3737, 0.02889, 0.4326, 0.01125, 0.4321, 0.01352, 0.3725, 0.02251, 0.3731, 0.02009, 0.4323, 0.002374, 0.4319, 0.004429, 0.3719, 0.01352, 0.3725, 0.01125, 0.4321, 0.623, 0.3735, 0.6189, 0.3289, 0.6284, 0.3276, 0.6322, 0.3729, 0.614, 0.3741, 0.6097, 0.3303, 0.6189, 0.3289, 0.623, 0.3735, 0.6051, 0.3747, 0.6007, 0.3317, 0.6097, 0.3303, 0.614, 0.3741, 0.03141, 0.3737, 0.03579, 0.3309, 0.6007, 0.3317, 0.6051, 0.3747, 0.02251, 0.3731, 0.02679, 0.3295, 0.03579, 0.3309, 0.03141, 0.3737, 0.01352, 0.3725, 0.01756, 0.328, 0.02679, 0.3295, 0.02251, 0.3731, 0.004429, 0.3719, 0.008017, 0.3267, 0.01756, 0.328, 0.01352, 0.3725, 0.6189, 0.3289, 0.6148, 0.3084, 0.6249, 0.3063, 0.6284, 0.3276, 0.6097, 0.3303, 0.6058, 0.3103, 0.6148, 0.3084, 0.6189, 0.3289, 0.6007, 0.3317, 0.5971, 0.3119, 0.6058, 0.3103, 0.6097, 0.3303, 0.03579, 0.3309, 0.03932, 0.3112, 0.5971, 0.3119, 0.6007, 0.3317, 0.02679, 0.3295, 0.03073, 0.3096, 0.03932, 0.3112, 0.03579, 0.3309, 0.01756, 0.328, 0.0217, 0.3076, 0.03073, 0.3096, 0.02679, 0.3295, 0.008017, 0.3267, 0.01162, 0.3055, 0.0217, 0.3076, 0.01756, 0.328, 0.6148, 0.3084, 0.6116, 0.2935, 0.6227, 0.2918, 0.6249, 0.3063, 0.6058, 0.3103, 0.6026, 0.2948, 0.6116, 0.2935, 0.6148, 0.3084, 0.5971, 0.3119, 0.5944, 0.2959, 0.6026, 0.2948, 0.6058, 0.3103, 0.03932, 0.3112, 0.04212, 0.2953, 0.5944, 0.2959, 0.5971, 0.3119, 0.03073, 0.3096, 0.03397, 0.2942, 0.04212, 0.2953, 0.03932, 0.3112, 0.0217, 0.3076, 0.02496, 0.2928, 0.03397, 0.2942, 0.03073, 0.3096, 0.01162, 0.3055, 0.01392, 0.291, 0.02496, 0.2928, 0.0217, 0.3076, 0.6116, 0.2935, 0.6102, 0.2788, 0.6211, 0.2783, 0.6227, 0.2918, 0.6026, 0.2948, 0.6013, 0.2793, 0.6102, 0.2788, 0.6116, 0.2935, 0.5944, 0.2959, 0.5932, 0.2799, 0.6013, 0.2793, 0.6026, 0.2948, 0.04212, 0.2953, 0.04341, 0.2793, 0.5932, 0.2799, 0.5944, 0.2959, 0.03397, 0.2942, 0.03531, 0.2787, 0.04341, 0.2793, 0.04212, 0.2953, 0.02496, 0.2928, 0.02646, 0.2781, 0.03531, 0.2787, 0.03397, 0.2942, 0.01392, 0.291, 0.01557, 0.2775, 0.02646, 0.2781, 0.02496, 0.2928, 0.6102, 0.2788, 0.6098, 0.2648, 0.6205, 0.2647, 0.6211, 0.2783, 0.6013, 0.2793, 0.601, 0.2649, 0.6098, 0.2648, 0.6102, 0.2788, 0.5932, 0.2799, 0.593, 0.2651, 0.601, 0.2649, 0.6013, 0.2793, 0.04341, 0.2793, 0.04378, 0.2645, 0.593, 0.2651, 0.5932, 0.2799, 0.03531, 0.2787, 0.03571, 0.2643, 0.04378, 0.2645, 0.04341, 0.2793, 0.02646, 0.2781, 0.02691, 0.2641, 0.03571, 0.2643, 0.03531, 0.2787, 0.01557, 0.2775, 0.01621, 0.264, 0.02691, 0.2641, 0.02646, 0.2781, 0.6098, 0.2648, 0.6097, 0.2511, 0.62, 0.2511, 0.6205, 0.2647, 0.601, 0.2649, 0.6011, 0.251, 0.6097, 0.2511, 0.6098, 0.2648, 0.593, 0.2651, 0.593, 0.251, 0.6011, 0.251, 0.601, 0.2649, 0.04378, 0.2645, 0.04378, 0.2504, 0.593, 0.251, 0.593, 0.2651, 0.03571, 0.2643, 0.03571, 0.2504, 0.04378, 0.2504, 0.04378, 0.2645, 0.02691, 0.2641, 0.02705, 0.2504, 0.03571, 0.2504, 0.03571, 0.2643, 0.01621, 0.264, 0.01676, 0.2504, 0.02705, 0.2504, 0.02691, 0.2641, 0.6097, 0.2511, 0.6099, 0.2373, 0.6206, 0.2375, 0.62, 0.2511, 0.6011, 0.251, 0.6011, 0.2372, 0.6099, 0.2373, 0.6097, 0.2511, 0.593, 0.251, 0.593, 0.2369, 0.6011, 0.2372, 0.6011, 0.251, 0.04378, 0.2504, 0.04383, 0.2364, 0.593, 0.2369, 0.593, 0.251, 0.03571, 0.2504, 0.03576, 0.2365, 0.04383, 0.2364, 0.04378, 0.2504, 0.02705, 0.2504, 0.02696, 0.2367, 0.03576, 0.2365, 0.03571, 0.2504, 0.01676, 0.2504, 0.01626, 0.2368, 0.02696, 0.2367, 0.02705, 0.2504, 0.6099, 0.2373, 0.6103, 0.2233, 0.6212, 0.2239, 0.6206, 0.2375, 0.6011, 0.2372, 0.6015, 0.2227, 0.6103, 0.2233, 0.6099, 0.2373, 0.593, 0.2369, 0.5934, 0.2222, 0.6015, 0.2227, 0.6011, 0.2372, 0.04383, 0.2364, 0.04353, 0.2216, 0.5934, 0.2222, 0.593, 0.2369, 0.03576, 0.2365, 0.03543, 0.2221, 0.04353, 0.2216, 0.04383, 0.2364, 0.02696, 0.2367, 0.02657, 0.2226, 0.03543, 0.2221, 0.03576, 0.2365, 0.01626, 0.2368, 0.01567, 0.2232, 0.02657, 0.2226, 0.02696, 0.2367, 0.6103, 0.2233, 0.6118, 0.2086, 0.6228, 0.2104, 0.6212, 0.2239, 0.6015, 0.2227, 0.6028, 0.2072, 0.6118, 0.2086, 0.6103, 0.2233, 0.5934, 0.2222, 0.5947, 0.2061, 0.6028, 0.2072, 0.6015, 0.2227, 0.04353, 0.2216, 0.04234, 0.2055, 0.5947, 0.2061, 0.5934, 0.2222, 0.03543, 0.2221, 0.03417, 0.2066, 0.04234, 0.2055, 0.04353, 0.2216, 0.02657, 0.2226, 0.02515, 0.2079, 0.03417, 0.2066, 0.03543, 0.2221, 0.01567, 0.2232, 0.01408, 0.2096, 0.02515, 0.2079, 0.02657, 0.2226, 0.6118, 0.2086, 0.6151, 0.1938, 0.6251, 0.1959, 0.6228, 0.2104, 0.6028, 0.2072, 0.606, 0.1918, 0.6151, 0.1938, 0.6118, 0.2086, 0.5947, 0.2061, 0.5975, 0.1902, 0.606, 0.1918, 0.6028, 0.2072, 0.04234, 0.2055, 0.03962, 0.1895, 0.5975, 0.1902, 0.5947, 0.2061, 0.03417, 0.2066, 0.03102, 0.1911, 0.03962, 0.1895, 0.04234, 0.2055, 0.02515, 0.2079, 0.02197, 0.193, 0.03102, 0.1911, 0.03417, 0.2066, 0.01408, 0.2096, 0.01186, 0.1951, 0.02197, 0.193, 0.02515, 0.2079])
me_beziercurve.materials.append(None)
me_beziercurve.use_remesh_fix_poles = True
me_beziercurve.use_remesh_preserve_attributes = False
me_beziercurve.use_mirror_vertex_groups = False
me_beziercurve.update()

# ---- objects
ob_beziercurve = bpy.data.objects.new('BezierCurve', me_beziercurve)

# ---- transforms, parenting, visibility, modifiers, constraints
ob_beziercurve.location = (0.0, 0.2433, 0.0419)
ob_beziercurve.rotation_euler = (1.571, 1.571, 1.571)
ob_beziercurve.scale = (0.3829, 0.3829, 0.3829)
ob_beziercurve.lineart.crease_threshold = 0.0

# ---- collection membership
col_collection.objects.link(ob_beziercurve)

# ---- scene / render settings (as saved in the file)
scene.frame_start = 1; scene.frame_end = 250; scene.frame_set(1)
scene.render.engine = 'CYCLES'
scene.cycles.use_denoising = False
scene.cycles.samples = 128
scene.cycles.sampling_pattern = 'TABULATED_SOBOL'
scene.cycles.use_adaptive_sampling = False
scene.cycles.use_light_tree = False
scene.view_settings.view_transform = 'Filmic'
bpy.context.view_layer.update()

# ---- added for rendering (the .blend has no active camera and no usable light): camera, sun
cam_auto = bpy.data.cameras.new('AutoCamera')
cam_auto.lens = 50.0
cam_auto.sensor_width = 36.0
cam_auto.clip_end = 1000.0
ob_auto_camera = bpy.data.objects.new('AutoCamera', cam_auto)
scene.collection.objects.link(ob_auto_camera)
ob_auto_camera.location = (0.653356, -0.783011, 0.567685)
ob_auto_camera.rotation_euler = (1.09748, -7.21219e-08, 0.694738)
scene.camera = ob_auto_camera
light_auto_sun = bpy.data.lights.new('AutoSun', 'SUN')
light_auto_sun.energy = 3.0
light_auto_sun.angle = 0.0523599
ob_auto_sun = bpy.data.objects.new('AutoSun', light_auto_sun)
scene.collection.objects.link(ob_auto_sun)
ob_auto_sun.rotation_euler = (0.872665, 0.174533, 0.523599)
bpy.context.view_layer.update()
